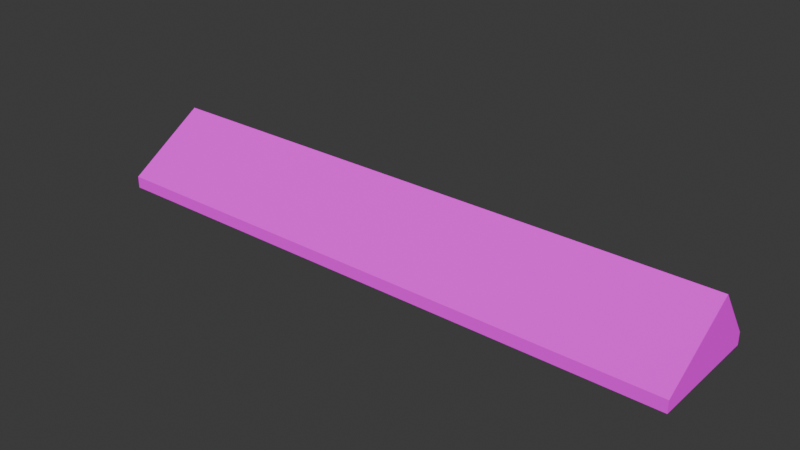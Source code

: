 # Source: Stairs.blend  (saved by Blender 4.4.32; exported with 4.5.12 LTS)
import bpy
from mathutils import Matrix  # noqa: F401  (used for matrix-valued properties, if any)

bpy.ops.wm.read_factory_settings(use_empty=True)
scene = bpy.context.scene
scene.name = 'Scene'

# ---- collections
col_collection = bpy.data.collections.new('Collection'); scene.collection.children.link(col_collection)

# ---- images (referenced by path relative to the original .blend; pixels are not part of the script)
import os
ASSET_DIR = os.environ.get("B2B_ASSET_DIR", "")  # directory of the original .blend (textures are referenced by path, not embedded)
HERE = os.path.dirname(os.path.abspath(__file__))  # packed textures are extracted next to this script under _unpacked/

def load_image(name, relpath, width, height, colorspace="sRGB"):
    """Load a texture the original file referenced (path relative to the .blend, or extracted next to this script)."""
    p = next((c for c in (os.path.join(HERE, relpath), os.path.join(ASSET_DIR, relpath)) if relpath and os.path.exists(c)), "")
    if p:
        img = bpy.data.images.load(p, check_existing=True)
        img.name = name
    else:  # same state as the original file: an image datablock whose file is absent (Cycles renders it pink)
        img = bpy.data.images.new(name, width, height)
        img.source = "FILE"
        img.filepath = "//" + (relpath or name)
    img.colorspace_settings.name = colorspace
    return img
img_stairdiffuse_001 = load_image('StairDiffuse.001', 'StairDiffuse.001.png', 1024, 1024, 'sRGB')
img_material_base_color = load_image('Material Base Color', '_unpacked/Material_Base_Color.96791bd6.png', 1024, 1024, 'sRGB')

# ---- materials (node trees are filled in below, after node groups)
mat_material = bpy.data.materials.new('Material')
mat_material.alpha_threshold = 0.0
mat_material.roughness = 0.5
mat_material.line_color = (0.0, 0.0, 0.0, 1.0)

# ---- node groups
ng_smooth_by_angle = bpy.data.node_groups.new('Smooth by Angle', 'GeometryNodeTree')
_s = ng_smooth_by_angle.interface.new_socket(name='Mesh', in_out='OUTPUT', socket_type='NodeSocketGeometry')
_s = ng_smooth_by_angle.interface.new_socket(name='Mesh', in_out='INPUT', socket_type='NodeSocketGeometry')
_s = ng_smooth_by_angle.interface.new_socket(name='Angle', in_out='INPUT', socket_type='NodeSocketFloat')
_s.subtype = 'ANGLE'
_s.default_value = 0.5236
_s.min_value = 0.0
_s.max_value = 3.142
_s.description = 'Maximum face angle for smooth edges'
_s = ng_smooth_by_angle.interface.new_socket(name='Ignore Sharpness', in_out='INPUT', socket_type='NodeSocketBool')
_s.force_non_field = True
ng_smooth_by_angle.description = 'Set the sharpness of mesh edges based on the angle between the neighboring faces'
ng_smooth_by_angle.is_modifier = True
_N = ng_smooth_by_angle.nodes; _L = ng_smooth_by_angle.links
n0 = _N.new('GeometryNodeSetShadeSmooth'); n0.name = 'Set Shade Smooth'; n0.location = (120, -80)
n0.domain = 'EDGE'
n1 = _N.new('GeometryNodeSetShadeSmooth'); n1.name = 'Set Shade Smooth.001'; n1.location = (300, -80)
n2 = _N.new('NodeGroupOutput'); n2.name = 'Group Output'; n2.location = (480, -80)
n3 = _N.new('GeometryNodeInputMeshEdgeAngle'); n3.name = 'Edge Angle'; n3.location = (-440, -240)
n4 = _N.new('NodeGroupInput'); n4.name = 'Group Input'; n4.location = (-80, -80)
n5 = _N.new('GeometryNodeInputEdgeSmooth'); n5.name = 'Is Edge Smooth'; n5.location = (-260, -120)
n6 = _N.new('GeometryNodeInputShadeSmooth'); n6.name = 'Is Shade Smooth'; n6.location = (-440, -397)
n7 = _N.new('FunctionNodeCompare'); n7.name = 'Compare'; n7.location = (-260, -260)
n7.operation = 'LESS_EQUAL'
n7.inputs[6].default_value = (0.0, 0.0, 0.0, 0.0)
n7.inputs[7].default_value = (0.0, 0.0, 0.0, 0.0)
n8 = _N.new('FunctionNodeBooleanMath'); n8.name = 'Boolean Math.001'; n8.location = (-80, -260)
n9 = _N.new('NodeGroupInput'); n9.name = 'Group Input.001'; n9.location = (-440, -329)
n10 = _N.new('NodeGroupInput'); n10.name = 'Group Input.002'; n10.location = (-259, -189)
n11 = _N.new('FunctionNodeBooleanMath'); n11.name = 'Boolean Math'; n11.location = (-80, -149)
n11.operation = 'OR'
n12 = _N.new('FunctionNodeBooleanMath'); n12.name = 'Boolean Math.002'; n12.location = (-260, -380)
n12.operation = 'OR'
n13 = _N.new('NodeGroupInput'); n13.name = 'Group Input.003'; n13.location = (-440, -460)
_L.new(n3.outputs[0], n7.inputs[0])
_L.new(n1.outputs[0], n2.inputs[0])
_L.new(n9.outputs[1], n7.inputs[1])
_L.new(n7.outputs[0], n8.inputs[0])
_L.new(n4.outputs[0], n0.inputs[0])
_L.new(n0.outputs[0], n1.inputs[0])
_L.new(n8.outputs[0], n0.inputs[2])
_L.new(n10.outputs[2], n11.inputs[1])
_L.new(n5.outputs[0], n11.inputs[0])
_L.new(n11.outputs[0], n0.inputs[1])
_L.new(n13.outputs[2], n12.inputs[1])
_L.new(n6.outputs[0], n12.inputs[0])
_L.new(n12.outputs[0], n8.inputs[1])
n2.is_active_output = True

# ---- material node trees
mat_material.use_nodes = True; mat_material.node_tree.nodes.clear()
_N = mat_material.node_tree.nodes; _L = mat_material.node_tree.links
n0 = _N.new('ShaderNodeOutputMaterial'); n0.name = 'Material Output'; n0.location = (300, 300)
n1 = _N.new('ShaderNodeBsdfPrincipled'); n1.name = 'Principled BSDF'; n1.location = (10, 300)
n1.inputs[2].default_value = 0.7091
n1.inputs[3].default_value = 1.0
n1.inputs[7].default_value = 0.7227
n2 = _N.new('ShaderNodeTexImage'); n2.name = 'Image Texture'; n2.location = (-473, 221)
n2.label = 'Diffuse'
n2.image = img_stairdiffuse_001
n2.interpolation = 'Closest'
n3 = _N.new('ShaderNodeMapping'); n3.name = 'Mapping'; n3.location = (-775, 172)
n4 = _N.new('ShaderNodeTexCoord'); n4.name = 'Texture Coordinate'; n4.location = (-1066, 187)
n5 = _N.new('ShaderNodeNormal'); n5.name = 'Normal'; n5.location = (-178, -28)
n6 = _N.new('ShaderNodeTexImage'); n6.name = 'Image Texture.001'; n6.location = (0, 0)
n6.image = img_material_base_color
_L.new(n1.outputs[0], n0.inputs[0])
_L.new(n2.outputs[0], n1.inputs[0])
_L.new(n3.outputs[0], n2.inputs[0])
_L.new(n4.outputs[2], n3.inputs[0])
_L.new(n5.outputs[0], n1.inputs[5])
n0.is_active_output = True

# ---- world
world_world = bpy.data.worlds.new('World'); scene.world = world_world
world_world.use_nodes = True; world_world.node_tree.nodes.clear()
_N = world_world.node_tree.nodes; _L = world_world.node_tree.links
n0 = _N.new('ShaderNodeOutputWorld'); n0.name = 'World Output'; n0.location = (300, 300)
n1 = _N.new('ShaderNodeBackground'); n1.name = 'Background'; n1.location = (10, 300)
n1.inputs[0].default_value = (0.05088, 0.05088, 0.05088, 1.0)
_L.new(n1.outputs[0], n0.inputs[0])
n0.is_active_output = True
world_world.color = (0.05088, 0.05088, 0.05088)
world_world.sun_shadow_jitter_overblur = 0.0

# ---- meshes
me_cube = bpy.data.meshes.new('Cube')
me_cube.from_pydata([(5.104, 1.0, -0.794), (5.104, 1.0, -1.0), (5.104, -1.0, -0.794), (5.104, -1.0, -1.0), (-5.099, 1.0, -0.794), (-5.099, 1.0, -1.0), (-5.099, -1.0, -0.794), (-5.099, -1.0, -1.0), (-5.099, 0.3749, -1.0), (5.104, 0.3749, 0.07905), (-5.099, 0.3749, 0.07905), (5.104, 0.3749, -1.0)], [], [(9, 10, 6, 2), (3, 2, 6, 7), (8, 10, 4, 5), (8, 11, 3, 7), (11, 9, 2, 3), (5, 4, 0, 1), (1, 0, 9, 11), (5, 1, 11, 8), (7, 6, 10, 8), (0, 4, 10, 9)])
me_cube.polygons.foreach_set('use_smooth', [True] * 10)
_uv = me_cube.uv_layers.new(name='UVMap')
_uv.uv.foreach_set('vector', [0.625, 0.5781, 0.875, 0.5781, 0.875, 0.75, 0.625, 0.75, 0.375, 0.75, 0.625, 0.75, 0.625, 1.0, 0.375, 1.0, 0.375, 0.1719, 0.625, 0.1719, 0.625, 0.25, 0.375, 0.25, 0.125, 0.5781, 0.375, 0.5781, 0.375, 0.75, 0.125, 0.75, 0.375, 0.5781, 0.625, 0.5781, 0.625, 0.75, 0.375, 0.75, 0.375, 0.25, 0.625, 0.25, 0.625, 0.5, 0.375, 0.5, 0.375, 0.5, 0.625, 0.5, 0.625, 0.5781, 0.375, 0.5781, 0.125, 0.5, 0.375, 0.5, 0.375, 0.5781, 0.125, 0.5781, 0.375, 0.0, 0.625, 0.0, 0.625, 0.1719, 0.375, 0.1719, 0.625, 0.5, 0.875, 0.5, 0.875, 0.5781, 0.625, 0.5781])
me_cube.materials.append(mat_material)
me_cube.use_mirror_vertex_groups = False
me_cube.update()

# ---- objects
ob_cube = bpy.data.objects.new('Cube', me_cube)

# ---- transforms, parenting, visibility, modifiers, constraints
ob_cube.location = (0.0, 0.0, 0.0)
ob_cube.lock_rotations_4d = False
ob_cube.empty_display_type = 'ARROWS'
ob_cube.lineart.crease_threshold = 0.0
_m = ob_cube.modifiers.new('Smooth by Angle', 'NODES')
_m.node_group = ng_smooth_by_angle
_m.use_pin_to_last = True
_m.show_group_selector = False

# ---- collection membership
col_collection.objects.link(ob_cube)

# ---- scene / render settings (as saved in the file)
scene.frame_start = 1; scene.frame_end = 250; scene.frame_set(0)
scene.render.engine = 'BLENDER_EEVEE_NEXT'
bpy.context.view_layer.update()

# ---- added for rendering (the .blend has no active camera and no usable light): camera, sun
cam_auto = bpy.data.cameras.new('AutoCamera')
cam_auto.lens = 50.0
cam_auto.sensor_width = 36.0
cam_auto.clip_end = 1000.0
ob_auto_camera = bpy.data.objects.new('AutoCamera', cam_auto)
scene.collection.objects.link(ob_auto_camera)
ob_auto_camera.location = (9.67406, -11.6061, 7.2769)
ob_auto_camera.rotation_euler = (1.09748, -7.21219e-08, 0.694738)
scene.camera = ob_auto_camera
light_auto_sun = bpy.data.lights.new('AutoSun', 'SUN')
light_auto_sun.energy = 3.0
light_auto_sun.angle = 0.0523599
ob_auto_sun = bpy.data.objects.new('AutoSun', light_auto_sun)
scene.collection.objects.link(ob_auto_sun)
ob_auto_sun.rotation_euler = (0.872665, 0.174533, 0.523599)
bpy.context.view_layer.update()

